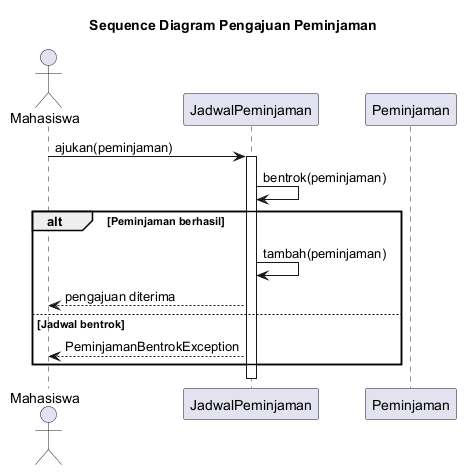

The diagram above was rendered by PlantUML. Its source (embedded in the PNG):
@startuml
title Sequence Diagram Pengajuan Peminjaman

actor Mahasiswa
participant "JadwalPeminjaman" as Jadwal
participant "Peminjaman" as Pinjam

Mahasiswa -> Jadwal : ajukan(peminjaman)
activate Jadwal

Jadwal -> Jadwal : bentrok(peminjaman)

alt Peminjaman berhasil
    Jadwal -> Jadwal : tambah(peminjaman)
    Jadwal --> Mahasiswa : pengajuan diterima
else Jadwal bentrok
    Jadwal --> Mahasiswa : PeminjamanBentrokException
end

deactivate Jadwal
@enduml